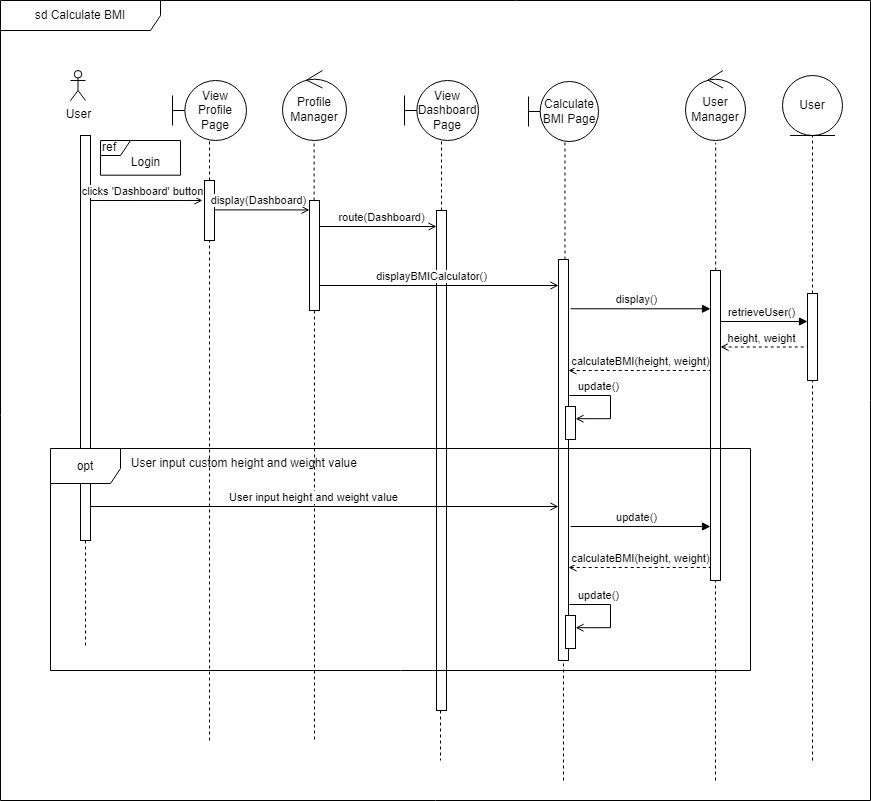

The diagram above was exported from draw.io. Its source (the exported page's mxGraphModel, read from the mxfile embedded in the PNG):
<mxGraphModel dx="1050" dy="549" grid="1" gridSize="10" guides="1" tooltips="1" connect="1" arrows="1" fold="1" page="1" pageScale="1" pageWidth="827" pageHeight="1169" math="0" shadow="0">
  <root>
    <mxCell id="0" />
    <mxCell id="1" parent="0" />
    <mxCell id="2" value="sd Calculate BMI" style="shape=umlFrame;whiteSpace=wrap;html=1;pointerEvents=0;width=160;height=30;movable=0;resizable=0;rotatable=0;deletable=0;editable=0;locked=1;connectable=0;" vertex="1" parent="1">
      <mxGeometry x="10" y="20" width="870" height="800" as="geometry" />
    </mxCell>
    <mxCell id="3" value="User" style="shape=umlActor;verticalLabelPosition=bottom;verticalAlign=top;html=1;outlineConnect=0;" vertex="1" parent="1">
      <mxGeometry x="80" y="90" width="15" height="30" as="geometry" />
    </mxCell>
    <mxCell id="4" value="calculateBMI(height, weight)" style="html=1;verticalAlign=bottom;endArrow=none;elbow=vertical;rounded=0;endFill=0;startArrow=open;startFill=0;dashed=1;" edge="1" parent="1">
      <mxGeometry x="0.0133" relative="1" as="geometry">
        <mxPoint x="578" y="389.99867986798694" as="sourcePoint" />
        <mxPoint x="720" y="389.998679867987" as="targetPoint" />
        <mxPoint as="offset" />
      </mxGeometry>
    </mxCell>
    <mxCell id="5" value="View Dashboard Page" style="shape=umlBoundary;whiteSpace=wrap;html=1;" vertex="1" parent="1">
      <mxGeometry x="414" y="100" width="74" height="60" as="geometry" />
    </mxCell>
    <mxCell id="6" value="" style="html=1;points=[];perimeter=orthogonalPerimeter;outlineConnect=0;targetShapes=umlLifeline;portConstraint=eastwest;newEdgeStyle={&quot;edgeStyle&quot;:&quot;elbowEdgeStyle&quot;,&quot;elbow&quot;:&quot;vertical&quot;,&quot;curved&quot;:0,&quot;rounded&quot;:0};" vertex="1" parent="1">
      <mxGeometry x="90" y="155" width="10" height="405" as="geometry" />
    </mxCell>
    <mxCell id="7" value="" style="html=1;points=[];perimeter=orthogonalPerimeter;outlineConnect=0;targetShapes=umlLifeline;portConstraint=eastwest;newEdgeStyle={&quot;edgeStyle&quot;:&quot;elbowEdgeStyle&quot;,&quot;elbow&quot;:&quot;vertical&quot;,&quot;curved&quot;:0,&quot;rounded&quot;:0};" vertex="1" parent="1">
      <mxGeometry x="446" y="230" width="10" height="500" as="geometry" />
    </mxCell>
    <mxCell id="8" value="" style="endArrow=none;dashed=1;html=1;rounded=0;endSize=6;" edge="1" source="7" target="5" parent="1">
      <mxGeometry width="50" height="50" relative="1" as="geometry">
        <mxPoint x="603.8370000000001" y="335" as="sourcePoint" />
        <mxPoint x="452" y="280" as="targetPoint" />
      </mxGeometry>
    </mxCell>
    <mxCell id="9" value="" style="html=1;points=[];perimeter=orthogonalPerimeter;outlineConnect=0;targetShapes=umlLifeline;portConstraint=eastwest;newEdgeStyle={&quot;edgeStyle&quot;:&quot;elbowEdgeStyle&quot;,&quot;elbow&quot;:&quot;vertical&quot;,&quot;curved&quot;:0,&quot;rounded&quot;:0};" vertex="1" parent="1">
      <mxGeometry x="319" y="220" width="10" height="110" as="geometry" />
    </mxCell>
    <mxCell id="10" value="" style="endArrow=none;dashed=1;html=1;rounded=0;endSize=6;entryX=0.494;entryY=1.026;entryDx=0;entryDy=0;entryPerimeter=0;" edge="1" source="9" parent="1">
      <mxGeometry width="50" height="50" relative="1" as="geometry">
        <mxPoint x="526.9970000000001" y="347.5" as="sourcePoint" />
        <mxPoint x="323.616" y="161.82000000000005" as="targetPoint" />
      </mxGeometry>
    </mxCell>
    <mxCell id="11" value="route(Dashboard)" style="html=1;verticalAlign=bottom;endArrow=none;elbow=vertical;rounded=0;endFill=0;startArrow=open;startFill=0;" edge="1" parent="1">
      <mxGeometry x="-0.0613" relative="1" as="geometry">
        <mxPoint x="446" y="246" as="sourcePoint" />
        <mxPoint x="329" y="246" as="targetPoint" />
        <mxPoint as="offset" />
      </mxGeometry>
    </mxCell>
    <mxCell id="12" value="Calculate BMI Page" style="shape=umlBoundary;whiteSpace=wrap;html=1;" vertex="1" parent="1">
      <mxGeometry x="538" y="101" width="70" height="60" as="geometry" />
    </mxCell>
    <mxCell id="13" value="" style="endArrow=none;dashed=1;html=1;rounded=0;endSize=6;entryX=0.521;entryY=0.991;entryDx=0;entryDy=0;entryPerimeter=0;" edge="1" source="14" target="12" parent="1">
      <mxGeometry width="50" height="50" relative="1" as="geometry">
        <mxPoint x="573" y="189" as="sourcePoint" />
        <mxPoint x="238" y="221" as="targetPoint" />
      </mxGeometry>
    </mxCell>
    <mxCell id="14" value="" style="html=1;points=[];perimeter=orthogonalPerimeter;outlineConnect=0;targetShapes=umlLifeline;portConstraint=eastwest;newEdgeStyle={&quot;edgeStyle&quot;:&quot;elbowEdgeStyle&quot;,&quot;elbow&quot;:&quot;vertical&quot;,&quot;curved&quot;:0,&quot;rounded&quot;:0};" vertex="1" parent="1">
      <mxGeometry x="568" y="279" width="10" height="401" as="geometry" />
    </mxCell>
    <mxCell id="15" value="displayBMICalculator()" style="html=1;verticalAlign=bottom;endArrow=open;elbow=vertical;rounded=0;endFill=0;" edge="1" parent="1">
      <mxGeometry x="-0.0642" relative="1" as="geometry">
        <mxPoint x="329" y="305" as="sourcePoint" />
        <mxPoint x="568" y="305" as="targetPoint" />
        <mxPoint as="offset" />
      </mxGeometry>
    </mxCell>
    <mxCell id="16" value="" style="endArrow=none;dashed=1;html=1;rounded=0;endSize=6;entryX=0.503;entryY=1.035;entryDx=0;entryDy=0;entryPerimeter=0;" edge="1" source="17" target="18" parent="1">
      <mxGeometry width="50" height="50" relative="1" as="geometry">
        <mxPoint x="725" y="199" as="sourcePoint" />
        <mxPoint x="726.4700000000003" y="170.46000000000004" as="targetPoint" />
      </mxGeometry>
    </mxCell>
    <mxCell id="17" value="" style="html=1;points=[];perimeter=orthogonalPerimeter;outlineConnect=0;targetShapes=umlLifeline;portConstraint=eastwest;newEdgeStyle={&quot;edgeStyle&quot;:&quot;elbowEdgeStyle&quot;,&quot;elbow&quot;:&quot;vertical&quot;,&quot;curved&quot;:0,&quot;rounded&quot;:0};" vertex="1" parent="1">
      <mxGeometry x="720" y="290" width="10" height="310" as="geometry" />
    </mxCell>
    <mxCell id="18" value="User Manager" style="ellipse;shape=umlControl;whiteSpace=wrap;html=1;" vertex="1" parent="1">
      <mxGeometry x="695" y="90" width="60" height="70" as="geometry" />
    </mxCell>
    <mxCell id="19" value="" style="endArrow=none;dashed=1;html=1;rounded=0;" edge="1" source="7" parent="1">
      <mxGeometry width="50" height="50" relative="1" as="geometry">
        <mxPoint x="450" y="400" as="sourcePoint" />
        <mxPoint x="450" y="780" as="targetPoint" />
      </mxGeometry>
    </mxCell>
    <mxCell id="20" value="" style="endArrow=none;dashed=1;html=1;rounded=0;" edge="1" source="9" parent="1">
      <mxGeometry width="50" height="50" relative="1" as="geometry">
        <mxPoint x="721.5799999999999" y="410" as="sourcePoint" />
        <mxPoint x="324" y="760" as="targetPoint" />
      </mxGeometry>
    </mxCell>
    <mxCell id="21" value="" style="endArrow=none;dashed=1;html=1;rounded=0;" edge="1" source="6" parent="1">
      <mxGeometry width="50" height="50" relative="1" as="geometry">
        <mxPoint x="95" y="575" as="sourcePoint" />
        <mxPoint x="95" y="665" as="targetPoint" />
      </mxGeometry>
    </mxCell>
    <mxCell id="22" value="" style="endArrow=none;dashed=1;html=1;rounded=0;endSize=6;" edge="1" target="17" parent="1">
      <mxGeometry width="50" height="50" relative="1" as="geometry">
        <mxPoint x="725" y="800" as="sourcePoint" />
        <mxPoint x="491" y="860" as="targetPoint" />
        <Array as="points" />
      </mxGeometry>
    </mxCell>
    <mxCell id="23" value="" style="endArrow=none;dashed=1;html=1;rounded=0;endSize=6;" edge="1" target="14" parent="1">
      <mxGeometry width="50" height="50" relative="1" as="geometry">
        <mxPoint x="573" y="800" as="sourcePoint" />
        <mxPoint x="469" y="870" as="targetPoint" />
        <Array as="points" />
      </mxGeometry>
    </mxCell>
    <mxCell id="24" value="View Profile Page" style="shape=umlBoundary;whiteSpace=wrap;html=1;" vertex="1" parent="1">
      <mxGeometry x="182" y="100" width="74" height="60" as="geometry" />
    </mxCell>
    <mxCell id="25" value="Profile Manager" style="ellipse;shape=umlControl;whiteSpace=wrap;html=1;" vertex="1" parent="1">
      <mxGeometry x="292" y="90" width="64" height="70" as="geometry" />
    </mxCell>
    <mxCell id="26" value="" style="html=1;points=[];perimeter=orthogonalPerimeter;outlineConnect=0;targetShapes=umlLifeline;portConstraint=eastwest;newEdgeStyle={&quot;edgeStyle&quot;:&quot;elbowEdgeStyle&quot;,&quot;elbow&quot;:&quot;vertical&quot;,&quot;curved&quot;:0,&quot;rounded&quot;:0};" vertex="1" parent="1">
      <mxGeometry x="214" y="200" width="10" height="60" as="geometry" />
    </mxCell>
    <mxCell id="27" value="" style="endArrow=none;dashed=1;html=1;rounded=0;endSize=6;" edge="1" source="26" target="24" parent="1">
      <mxGeometry width="50" height="50" relative="1" as="geometry">
        <mxPoint x="334" y="348" as="sourcePoint" />
        <mxPoint x="242" y="210" as="targetPoint" />
      </mxGeometry>
    </mxCell>
    <mxCell id="28" value="" style="endArrow=none;dashed=1;html=1;rounded=0;endSize=6;" edge="1" target="26" parent="1">
      <mxGeometry width="50" height="50" relative="1" as="geometry">
        <mxPoint x="219" y="760" as="sourcePoint" />
        <mxPoint x="214" y="486" as="targetPoint" />
      </mxGeometry>
    </mxCell>
    <mxCell id="29" value="clicks 'Dashboard' button" style="html=1;verticalAlign=bottom;endArrow=open;elbow=vertical;rounded=0;endFill=0;entryX=-0.2;entryY=0.333;entryDx=0;entryDy=0;entryPerimeter=0;" edge="1" target="26" parent="1">
      <mxGeometry x="-0.0642" relative="1" as="geometry">
        <mxPoint x="100" y="220" as="sourcePoint" />
        <mxPoint x="150" y="220" as="targetPoint" />
        <mxPoint as="offset" />
      </mxGeometry>
    </mxCell>
    <mxCell id="30" value="display(Dashboard)" style="html=1;verticalAlign=bottom;endArrow=open;elbow=vertical;rounded=0;endFill=0;" edge="1" target="9" parent="1">
      <mxGeometry x="-0.0642" relative="1" as="geometry">
        <mxPoint x="224" y="229.40999999999997" as="sourcePoint" />
        <mxPoint x="300" y="230" as="targetPoint" />
        <mxPoint as="offset" />
      </mxGeometry>
    </mxCell>
    <mxCell id="31" value="User" style="ellipse;shape=umlEntity;whiteSpace=wrap;html=1;" vertex="1" parent="1">
      <mxGeometry x="792" y="95" width="60" height="60" as="geometry" />
    </mxCell>
    <mxCell id="32" value="retrieveUser()" style="html=1;verticalAlign=bottom;endArrow=block;elbow=vertical;rounded=0;endFill=1;" edge="1" target="35" parent="1">
      <mxGeometry x="-0.0642" relative="1" as="geometry">
        <mxPoint x="730" y="341" as="sourcePoint" />
        <mxPoint x="802" y="340" as="targetPoint" />
        <mxPoint as="offset" />
      </mxGeometry>
    </mxCell>
    <mxCell id="33" value="display()" style="html=1;verticalAlign=bottom;endArrow=block;elbow=vertical;rounded=0;endFill=1;exitX=1.2;exitY=0.178;exitDx=0;exitDy=0;exitPerimeter=0;" edge="1" parent="1">
      <mxGeometry x="-0.0642" relative="1" as="geometry">
        <mxPoint x="580" y="328.278" as="sourcePoint" />
        <mxPoint x="720" y="328.278" as="targetPoint" />
        <mxPoint as="offset" />
      </mxGeometry>
    </mxCell>
    <mxCell id="34" value="" style="endArrow=none;dashed=1;html=1;rounded=0;endSize=6;entryX=0.5;entryY=1;entryDx=0;entryDy=0;" edge="1" source="35" target="31" parent="1">
      <mxGeometry width="50" height="50" relative="1" as="geometry">
        <mxPoint x="822" y="310" as="sourcePoint" />
        <mxPoint x="735" y="172" as="targetPoint" />
      </mxGeometry>
    </mxCell>
    <mxCell id="35" value="" style="html=1;points=[];perimeter=orthogonalPerimeter;outlineConnect=0;targetShapes=umlLifeline;portConstraint=eastwest;newEdgeStyle={&quot;edgeStyle&quot;:&quot;elbowEdgeStyle&quot;,&quot;elbow&quot;:&quot;vertical&quot;,&quot;curved&quot;:0,&quot;rounded&quot;:0};" vertex="1" parent="1">
      <mxGeometry x="817" y="313" width="10" height="87" as="geometry" />
    </mxCell>
    <mxCell id="36" value="height, weight" style="html=1;verticalAlign=bottom;endArrow=none;elbow=vertical;rounded=0;endFill=0;startArrow=open;startFill=0;dashed=1;" edge="1" parent="1">
      <mxGeometry x="-0.0642" relative="1" as="geometry">
        <mxPoint x="730" y="366.5" as="sourcePoint" />
        <mxPoint x="817" y="366.5" as="targetPoint" />
        <mxPoint as="offset" />
      </mxGeometry>
    </mxCell>
    <mxCell id="37" value="update()" style="html=1;verticalAlign=bottom;endArrow=open;elbow=vertical;rounded=0;strokeColor=default;labelBackgroundColor=none;edgeStyle=orthogonalEdgeStyle;align=left;entryX=1.007;entryY=0.37;entryDx=0;entryDy=0;entryPerimeter=0;endFill=0;" edge="1" target="38" parent="1">
      <mxGeometry x="-0.8611" relative="1" as="geometry">
        <mxPoint x="579" y="415" as="sourcePoint" />
        <Array as="points">
          <mxPoint x="620" y="415" />
          <mxPoint x="620" y="438" />
        </Array>
        <mxPoint x="599" y="438" as="targetPoint" />
        <mxPoint as="offset" />
      </mxGeometry>
    </mxCell>
    <mxCell id="38" value="" style="rounded=0;whiteSpace=wrap;html=1;rotation=0;" vertex="1" parent="1">
      <mxGeometry x="575" y="426" width="10" height="33" as="geometry" />
    </mxCell>
    <mxCell id="39" value="calculateBMI(height, weight)" style="html=1;verticalAlign=bottom;endArrow=none;elbow=vertical;rounded=0;endFill=0;startArrow=open;startFill=0;dashed=1;" edge="1" parent="1">
      <mxGeometry x="0.0133" relative="1" as="geometry">
        <mxPoint x="578" y="586.998679867987" as="sourcePoint" />
        <mxPoint x="720" y="587" as="targetPoint" />
        <mxPoint as="offset" />
      </mxGeometry>
    </mxCell>
    <mxCell id="40" value="update()" style="html=1;verticalAlign=bottom;endArrow=block;elbow=vertical;rounded=0;endFill=1;exitX=1.2;exitY=0.178;exitDx=0;exitDy=0;exitPerimeter=0;" edge="1" parent="1">
      <mxGeometry x="-0.0642" relative="1" as="geometry">
        <mxPoint x="580" y="546" as="sourcePoint" />
        <mxPoint x="720" y="546" as="targetPoint" />
        <mxPoint as="offset" />
      </mxGeometry>
    </mxCell>
    <mxCell id="41" value="update()" style="html=1;verticalAlign=bottom;endArrow=open;elbow=vertical;rounded=0;strokeColor=default;labelBackgroundColor=none;edgeStyle=orthogonalEdgeStyle;align=left;entryX=1.007;entryY=0.37;entryDx=0;entryDy=0;entryPerimeter=0;endFill=0;" edge="1" target="42" parent="1">
      <mxGeometry x="-0.8611" relative="1" as="geometry">
        <mxPoint x="579" y="624" as="sourcePoint" />
        <Array as="points">
          <mxPoint x="620" y="624" />
          <mxPoint x="620" y="647" />
        </Array>
        <mxPoint x="599" y="647" as="targetPoint" />
        <mxPoint as="offset" />
      </mxGeometry>
    </mxCell>
    <mxCell id="42" value="" style="rounded=0;whiteSpace=wrap;html=1;rotation=0;" vertex="1" parent="1">
      <mxGeometry x="575" y="635" width="10" height="33" as="geometry" />
    </mxCell>
    <mxCell id="43" value="" style="endArrow=none;dashed=1;html=1;rounded=0;endSize=6;" edge="1" target="35" parent="1">
      <mxGeometry width="50" height="50" relative="1" as="geometry">
        <mxPoint x="822" y="780" as="sourcePoint" />
        <mxPoint x="822" y="420" as="targetPoint" />
      </mxGeometry>
    </mxCell>
    <mxCell id="44" value="User input height and weight value" style="html=1;verticalAlign=bottom;endArrow=open;elbow=vertical;rounded=0;endFill=0;" edge="1" parent="1">
      <mxGeometry x="-0.0499" relative="1" as="geometry">
        <mxPoint x="100" y="526" as="sourcePoint" />
        <mxPoint x="568" y="526" as="targetPoint" />
        <mxPoint x="1" as="offset" />
      </mxGeometry>
    </mxCell>
    <mxCell id="45" value="opt" style="shape=umlFrame;whiteSpace=wrap;html=1;pointerEvents=0;width=70;height=35;movable=1;resizable=1;rotatable=1;deletable=1;editable=1;locked=0;connectable=1;" vertex="1" parent="1">
      <mxGeometry x="60" y="468" width="700" height="222" as="geometry" />
    </mxCell>
    <mxCell id="46" value="User input custom height and weight value&amp;nbsp;" style="text;html=1;align=center;verticalAlign=middle;resizable=0;points=[];autosize=1;strokeColor=none;fillColor=none;" vertex="1" parent="1">
      <mxGeometry x="130" y="468" width="250" height="30" as="geometry" />
    </mxCell>
    <mxCell id="47" value="ref" style="shape=umlFrame;whiteSpace=wrap;html=1;pointerEvents=0;fillColor=none;align=left;width=30;height=15;" vertex="1" parent="1">
      <mxGeometry x="110" y="160" width="80" height="34.69" as="geometry" />
    </mxCell>
    <mxCell id="48" value="Login" style="text;html=1;align=center;verticalAlign=middle;resizable=0;points=[];autosize=1;strokeColor=none;fillColor=none;" vertex="1" parent="1">
      <mxGeometry x="130" y="166.75" width="50" height="30" as="geometry" />
    </mxCell>
  </root>
</mxGraphModel>